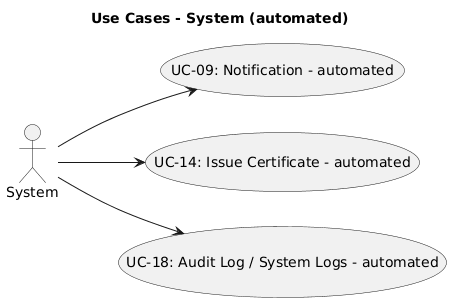

The diagram above was rendered by PlantUML. Its source (embedded in the PNG):
@startuml
title Use Cases - System (automated)
left to right direction

actor System

System --> (UC-09: Notification - automated)
System --> (UC-14: Issue Certificate - automated)
System --> (UC-18: Audit Log / System Logs - automated)
@enduml